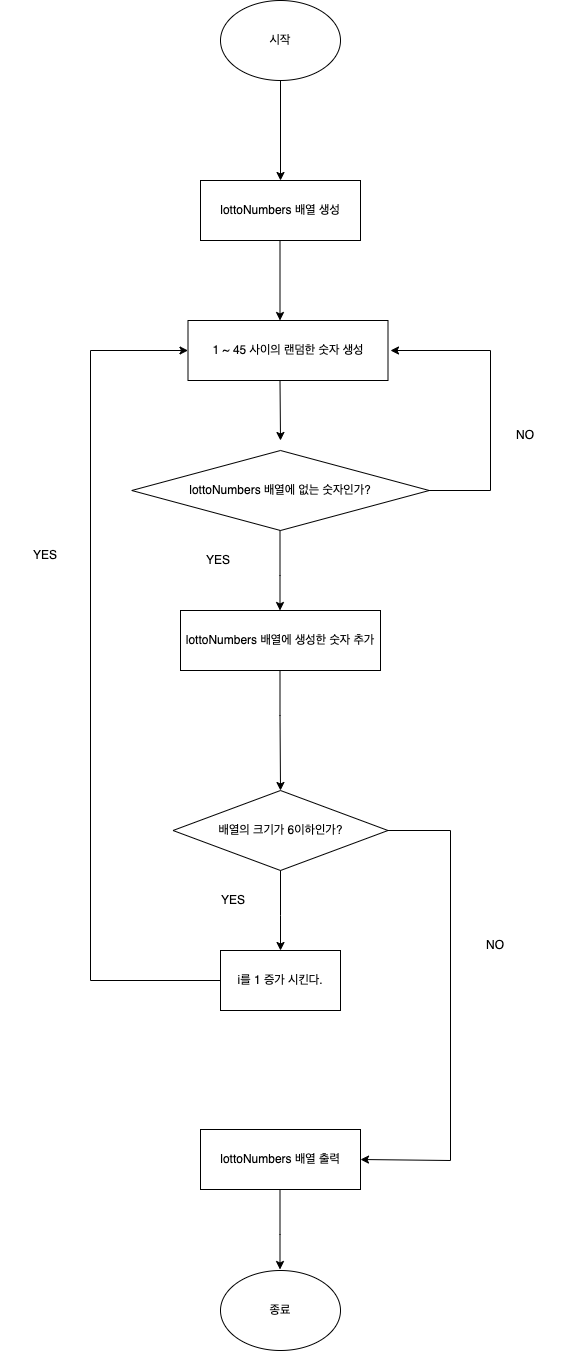

The diagram above was exported from draw.io. Its source (the exported page's mxGraphModel, read from the mxfile embedded in the PNG):
<mxGraphModel dx="1426" dy="1764" grid="1" gridSize="10" guides="1" tooltips="1" connect="1" arrows="1" fold="1" page="1" pageScale="1" pageWidth="827" pageHeight="1169" math="0" shadow="0">
  <root>
    <mxCell id="0" />
    <mxCell id="1" parent="0" />
    <mxCell id="r6tnCjocuQMga2sCn7FI-1" value="시작" style="ellipse;whiteSpace=wrap;html=1;" parent="1" vertex="1">
      <mxGeometry x="340" y="40" width="120" height="80" as="geometry" />
    </mxCell>
    <mxCell id="r6tnCjocuQMga2sCn7FI-2" value="lottoNumbers 배열 생성" style="rounded=0;whiteSpace=wrap;html=1;" parent="1" vertex="1">
      <mxGeometry x="320" y="220" width="160" height="60" as="geometry" />
    </mxCell>
    <mxCell id="r6tnCjocuQMga2sCn7FI-3" value="" style="endArrow=classic;html=1;rounded=0;exitX=0.5;exitY=1;exitDx=0;exitDy=0;" parent="1" source="r6tnCjocuQMga2sCn7FI-1" edge="1">
      <mxGeometry width="50" height="50" relative="1" as="geometry">
        <mxPoint x="400" y="180" as="sourcePoint" />
        <mxPoint x="400" y="220" as="targetPoint" />
      </mxGeometry>
    </mxCell>
    <mxCell id="r6tnCjocuQMga2sCn7FI-5" value="배열의 크기가 6이하인가?" style="rhombus;whiteSpace=wrap;html=1;" parent="1" vertex="1">
      <mxGeometry x="292.5" y="830" width="215" height="80" as="geometry" />
    </mxCell>
    <mxCell id="r6tnCjocuQMga2sCn7FI-6" value="1 ~ 45 사이의 랜덤한 숫자 생성" style="rounded=0;whiteSpace=wrap;html=1;" parent="1" vertex="1">
      <mxGeometry x="307.5" y="360" width="200" height="60" as="geometry" />
    </mxCell>
    <mxCell id="r6tnCjocuQMga2sCn7FI-8" value="" style="endArrow=classic;html=1;rounded=0;" parent="1" edge="1">
      <mxGeometry width="50" height="50" relative="1" as="geometry">
        <mxPoint x="399.5" y="280" as="sourcePoint" />
        <mxPoint x="399.5" y="360" as="targetPoint" />
      </mxGeometry>
    </mxCell>
    <mxCell id="r6tnCjocuQMga2sCn7FI-10" value="i를 1 증가 시킨다." style="rounded=0;whiteSpace=wrap;html=1;" parent="1" vertex="1">
      <mxGeometry x="340" y="990" width="120" height="60" as="geometry" />
    </mxCell>
    <mxCell id="r6tnCjocuQMga2sCn7FI-14" value="" style="endArrow=classic;html=1;rounded=0;" parent="1" edge="1">
      <mxGeometry width="50" height="50" relative="1" as="geometry">
        <mxPoint x="399.5" y="420" as="sourcePoint" />
        <mxPoint x="400" y="480" as="targetPoint" />
      </mxGeometry>
    </mxCell>
    <mxCell id="r6tnCjocuQMga2sCn7FI-16" value="" style="endArrow=classic;html=1;rounded=0;entryX=0.5;entryY=0;entryDx=0;entryDy=0;" parent="1" source="r6tnCjocuQMga2sCn7FI-5" target="r6tnCjocuQMga2sCn7FI-10" edge="1">
      <mxGeometry width="50" height="50" relative="1" as="geometry">
        <mxPoint x="399.5" y="925" as="sourcePoint" />
        <mxPoint x="400" y="975" as="targetPoint" />
        <Array as="points">
          <mxPoint x="400" y="955" />
        </Array>
      </mxGeometry>
    </mxCell>
    <mxCell id="r6tnCjocuQMga2sCn7FI-17" value="YES" style="text;html=1;strokeColor=none;fillColor=none;align=center;verticalAlign=middle;whiteSpace=wrap;rounded=0;" parent="1" vertex="1">
      <mxGeometry x="307.5" y="925" width="90" height="30" as="geometry" />
    </mxCell>
    <mxCell id="r6tnCjocuQMga2sCn7FI-18" value="" style="endArrow=classic;html=1;rounded=0;exitX=1;exitY=0.5;exitDx=0;exitDy=0;entryX=1;entryY=0.5;entryDx=0;entryDy=0;" parent="1" source="r6tnCjocuQMga2sCn7FI-5" target="uhDVjBJliq-UhjpfPcIu-2" edge="1">
      <mxGeometry width="50" height="50" relative="1" as="geometry">
        <mxPoint x="640" y="1200" as="sourcePoint" />
        <mxPoint x="510" y="1200" as="targetPoint" />
        <Array as="points">
          <mxPoint x="570" y="870" />
          <mxPoint x="570" y="1200" />
        </Array>
      </mxGeometry>
    </mxCell>
    <mxCell id="r6tnCjocuQMga2sCn7FI-20" value="NO" style="text;html=1;strokeColor=none;fillColor=none;align=center;verticalAlign=middle;whiteSpace=wrap;rounded=0;" parent="1" vertex="1">
      <mxGeometry x="570" y="970" width="90" height="30" as="geometry" />
    </mxCell>
    <mxCell id="r6tnCjocuQMga2sCn7FI-39" value="lottoNumbers 배열에 없는 숫자인가?" style="rhombus;whiteSpace=wrap;html=1;" parent="1" vertex="1">
      <mxGeometry x="251.25" y="490" width="297.5" height="80" as="geometry" />
    </mxCell>
    <mxCell id="zJLychIrgmqtw8Vs87wd-1" value="YES" style="text;html=1;strokeColor=none;fillColor=none;align=center;verticalAlign=middle;whiteSpace=wrap;rounded=0;" parent="1" vertex="1">
      <mxGeometry x="292.5" y="585" width="90" height="30" as="geometry" />
    </mxCell>
    <mxCell id="zJLychIrgmqtw8Vs87wd-2" value="" style="endArrow=classic;html=1;rounded=0;entryX=0.5;entryY=0;entryDx=0;entryDy=0;" parent="1" edge="1">
      <mxGeometry width="50" height="50" relative="1" as="geometry">
        <mxPoint x="399.5" y="570" as="sourcePoint" />
        <mxPoint x="399.5" y="650" as="targetPoint" />
        <Array as="points">
          <mxPoint x="399.5" y="615" />
        </Array>
      </mxGeometry>
    </mxCell>
    <mxCell id="zJLychIrgmqtw8Vs87wd-4" value="lottoNumbers 배열에 생성한 숫자 추가" style="rounded=0;whiteSpace=wrap;html=1;" parent="1" vertex="1">
      <mxGeometry x="300" y="650" width="200" height="60" as="geometry" />
    </mxCell>
    <mxCell id="zJLychIrgmqtw8Vs87wd-5" value="" style="endArrow=classic;html=1;rounded=0;exitX=1;exitY=0.5;exitDx=0;exitDy=0;" parent="1" edge="1">
      <mxGeometry width="50" height="50" relative="1" as="geometry">
        <mxPoint x="547.5" y="530" as="sourcePoint" />
        <mxPoint x="510" y="390" as="targetPoint" />
        <Array as="points">
          <mxPoint x="610" y="530" />
          <mxPoint x="610" y="390" />
        </Array>
      </mxGeometry>
    </mxCell>
    <mxCell id="zJLychIrgmqtw8Vs87wd-7" value="NO" style="text;html=1;strokeColor=none;fillColor=none;align=center;verticalAlign=middle;whiteSpace=wrap;rounded=0;" parent="1" vertex="1">
      <mxGeometry x="600" y="460" width="90" height="30" as="geometry" />
    </mxCell>
    <mxCell id="zJLychIrgmqtw8Vs87wd-9" value="" style="endArrow=classic;html=1;rounded=0;entryX=0;entryY=0.5;entryDx=0;entryDy=0;exitX=0;exitY=0.5;exitDx=0;exitDy=0;" parent="1" source="r6tnCjocuQMga2sCn7FI-10" target="r6tnCjocuQMga2sCn7FI-6" edge="1">
      <mxGeometry width="50" height="50" relative="1" as="geometry">
        <mxPoint x="330" y="1020" as="sourcePoint" />
        <mxPoint x="300" y="400" as="targetPoint" />
        <Array as="points">
          <mxPoint x="210" y="1020" />
          <mxPoint x="210" y="390" />
        </Array>
      </mxGeometry>
    </mxCell>
    <mxCell id="zJLychIrgmqtw8Vs87wd-10" value="YES" style="text;html=1;strokeColor=none;fillColor=none;align=center;verticalAlign=middle;whiteSpace=wrap;rounded=0;" parent="1" vertex="1">
      <mxGeometry x="120" y="580" width="90" height="30" as="geometry" />
    </mxCell>
    <mxCell id="zJLychIrgmqtw8Vs87wd-11" value="" style="endArrow=classic;html=1;rounded=0;entryX=0.5;entryY=0;entryDx=0;entryDy=0;" parent="1" target="r6tnCjocuQMga2sCn7FI-5" edge="1">
      <mxGeometry width="50" height="50" relative="1" as="geometry">
        <mxPoint x="399.5" y="710" as="sourcePoint" />
        <mxPoint x="399.5" y="790" as="targetPoint" />
        <Array as="points">
          <mxPoint x="399.5" y="755" />
        </Array>
      </mxGeometry>
    </mxCell>
    <mxCell id="uhDVjBJliq-UhjpfPcIu-1" value="종료" style="ellipse;whiteSpace=wrap;html=1;" vertex="1" parent="1">
      <mxGeometry x="340" y="1310" width="120" height="80" as="geometry" />
    </mxCell>
    <mxCell id="uhDVjBJliq-UhjpfPcIu-2" value="lottoNumbers 배열 출력" style="rounded=0;whiteSpace=wrap;html=1;" vertex="1" parent="1">
      <mxGeometry x="320" y="1169" width="160" height="60" as="geometry" />
    </mxCell>
    <mxCell id="uhDVjBJliq-UhjpfPcIu-3" value="" style="endArrow=classic;html=1;rounded=0;entryX=0.5;entryY=0;entryDx=0;entryDy=0;" edge="1" parent="1">
      <mxGeometry width="50" height="50" relative="1" as="geometry">
        <mxPoint x="399.5" y="1229" as="sourcePoint" />
        <mxPoint x="399.5" y="1309" as="targetPoint" />
        <Array as="points">
          <mxPoint x="399.5" y="1274" />
        </Array>
      </mxGeometry>
    </mxCell>
  </root>
</mxGraphModel>